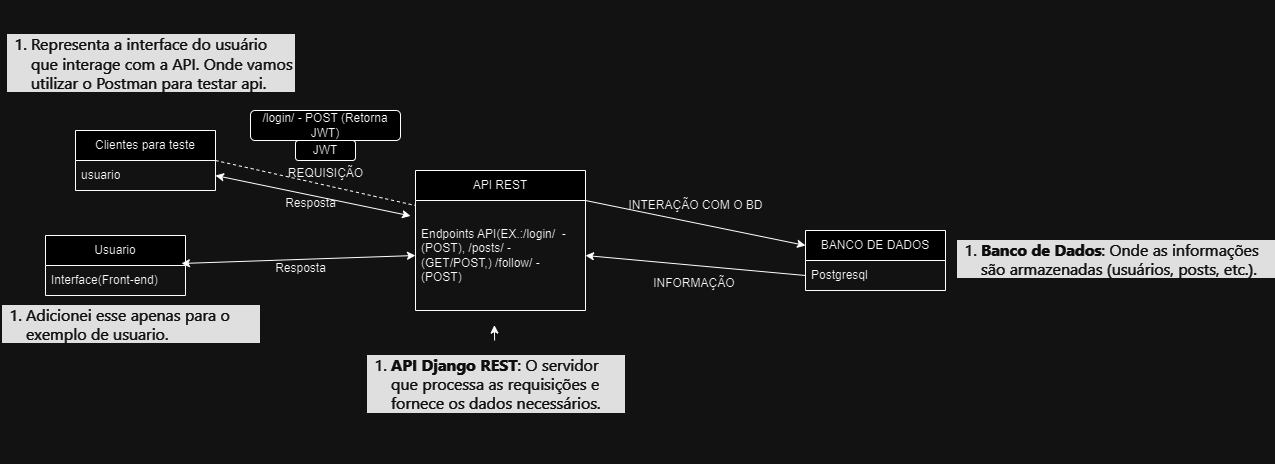

The diagram above was exported from draw.io. Its source (the exported page's mxGraphModel, read from the mxfile embedded in the PNG):
<mxGraphModel dx="1257" dy="657" grid="1" gridSize="10" guides="1" tooltips="1" connect="1" arrows="1" fold="1" page="1" pageScale="1" pageWidth="827" pageHeight="1169" math="0" shadow="0">
  <root>
    <mxCell id="0" />
    <mxCell id="1" parent="0" />
    <mxCell id="kettM7AIUXrpUz0m5EOO-6" value="Clientes para teste" style="swimlane;fontStyle=0;childLayout=stackLayout;horizontal=1;startSize=30;horizontalStack=0;resizeParent=1;resizeParentMax=0;resizeLast=0;collapsible=1;marginBottom=0;whiteSpace=wrap;html=1;" parent="1" vertex="1">
      <mxGeometry x="90" y="150" width="140" height="60" as="geometry" />
    </mxCell>
    <mxCell id="kettM7AIUXrpUz0m5EOO-7" value="usuario" style="text;strokeColor=none;fillColor=none;align=left;verticalAlign=middle;spacingLeft=4;spacingRight=4;overflow=hidden;points=[[0,0.5],[1,0.5]];portConstraint=eastwest;rotatable=0;whiteSpace=wrap;html=1;" parent="kettM7AIUXrpUz0m5EOO-6" vertex="1">
      <mxGeometry y="30" width="140" height="30" as="geometry" />
    </mxCell>
    <mxCell id="kettM7AIUXrpUz0m5EOO-10" value="API REST" style="swimlane;fontStyle=0;childLayout=stackLayout;horizontal=1;startSize=30;horizontalStack=0;resizeParent=1;resizeParentMax=0;resizeLast=0;collapsible=1;marginBottom=0;whiteSpace=wrap;html=1;" parent="1" vertex="1">
      <mxGeometry x="430" y="190" width="170" height="140" as="geometry" />
    </mxCell>
    <mxCell id="kettM7AIUXrpUz0m5EOO-11" value="Endpoints API(EX.:/login/&amp;nbsp; - (POST), /posts/ - (GET/POST,) /follow/ - (POST)" style="text;strokeColor=none;fillColor=none;align=left;verticalAlign=middle;spacingLeft=4;spacingRight=4;overflow=hidden;points=[[0,0.5],[1,0.5]];portConstraint=eastwest;rotatable=0;whiteSpace=wrap;html=1;" parent="kettM7AIUXrpUz0m5EOO-10" vertex="1">
      <mxGeometry y="30" width="170" height="110" as="geometry" />
    </mxCell>
    <mxCell id="kettM7AIUXrpUz0m5EOO-14" value="" style="endArrow=none;dashed=1;html=1;rounded=0;exitX=1;exitY=0.5;exitDx=0;exitDy=0;entryX=0;entryY=0.25;entryDx=0;entryDy=0;" parent="1" source="kettM7AIUXrpUz0m5EOO-6" target="kettM7AIUXrpUz0m5EOO-10" edge="1">
      <mxGeometry width="50" height="50" relative="1" as="geometry">
        <mxPoint x="390" y="270" as="sourcePoint" />
        <mxPoint x="440" y="220" as="targetPoint" />
      </mxGeometry>
    </mxCell>
    <mxCell id="kettM7AIUXrpUz0m5EOO-17" value="BANCO DE DADOS" style="swimlane;fontStyle=0;childLayout=stackLayout;horizontal=1;startSize=30;horizontalStack=0;resizeParent=1;resizeParentMax=0;resizeLast=0;collapsible=1;marginBottom=0;whiteSpace=wrap;html=1;" parent="1" vertex="1">
      <mxGeometry x="820" y="250" width="140" height="60" as="geometry" />
    </mxCell>
    <mxCell id="kettM7AIUXrpUz0m5EOO-18" value="Postgresql" style="text;strokeColor=none;fillColor=none;align=left;verticalAlign=middle;spacingLeft=4;spacingRight=4;overflow=hidden;points=[[0,0.5],[1,0.5]];portConstraint=eastwest;rotatable=0;whiteSpace=wrap;html=1;" parent="kettM7AIUXrpUz0m5EOO-17" vertex="1">
      <mxGeometry y="30" width="140" height="30" as="geometry" />
    </mxCell>
    <mxCell id="kettM7AIUXrpUz0m5EOO-22" value="INTERAÇÃO COM O BD" style="text;html=1;align=center;verticalAlign=middle;resizable=0;points=[];autosize=1;strokeColor=none;fillColor=none;rotation=0;" parent="1" vertex="1">
      <mxGeometry x="630" y="210" width="160" height="30" as="geometry" />
    </mxCell>
    <mxCell id="kettM7AIUXrpUz0m5EOO-24" value="REQUISIÇÃO&lt;div&gt;&lt;br&gt;&lt;/div&gt;" style="text;html=1;align=center;verticalAlign=middle;resizable=0;points=[];autosize=1;strokeColor=none;fillColor=none;" parent="1" vertex="1">
      <mxGeometry x="290" y="180" width="100" height="40" as="geometry" />
    </mxCell>
    <mxCell id="kettM7AIUXrpUz0m5EOO-26" value="&lt;ol style=&quot;box-sizing: border-box; --tw-border-spacing-x: 0; --tw-border-spacing-y: 0; --tw-translate-x: 0; --tw-translate-y: 0; --tw-rotate: 0; --tw-skew-x: 0; --tw-skew-y: 0; --tw-scale-x: 1; --tw-scale-y: 1; --tw-scroll-snap-strictness: proximity; --tw-ring-offset-width: 0px; --tw-ring-offset-color: #fff; --tw-ring-color: rgba(59,130,246,.5); --tw-ring-offset-shadow: 0 0 transparent; --tw-ring-shadow: 0 0 transparent; --tw-shadow: 0 0 transparent; --tw-shadow-colored: 0 0 transparent; list-style-type: auto; margin-top: 0px; margin-right: 0px; margin-bottom: var(--md-paragraph-spacing); margin-left: 0px; padding: 0px 0px 0px 1.5em; color: rgb(243, 243, 243); font-family: -apple-system, &amp;quot;system-ui&amp;quot;, &amp;quot;Helvetica Neue&amp;quot;, Tahoma, &amp;quot;PingFang SC&amp;quot;, &amp;quot;Microsoft Yahei&amp;quot;, Arial, &amp;quot;Hiragino Sans GB&amp;quot;, sans-serif, &amp;quot;Apple Color Emoji&amp;quot;, &amp;quot;Segoe UI Emoji&amp;quot;, &amp;quot;Segoe UI Symbol&amp;quot;, &amp;quot;Noto Color Emoji&amp;quot;; font-size: 16px; background-color: rgb(32, 32, 32);&quot;&gt;&lt;li style=&quot;box-sizing: border-box; --tw-border-spacing-x: 0; --tw-border-spacing-y: 0; --tw-translate-x: 0; --tw-translate-y: 0; --tw-rotate: 0; --tw-skew-x: 0; --tw-skew-y: 0; --tw-scale-x: 1; --tw-scale-y: 1; --tw-scroll-snap-strictness: proximity; --tw-ring-offset-width: 0px; --tw-ring-offset-color: #fff; --tw-ring-color: rgba(59,130,246,.5); --tw-ring-offset-shadow: 0 0 transparent; --tw-ring-shadow: 0 0 transparent; --tw-shadow: 0 0 transparent; --tw-shadow-colored: 0 0 transparent; margin: 8px 0px; padding: 0px;&quot;&gt;&lt;span style=&quot;box-sizing: border-box; --tw-border-spacing-x: 0; --tw-border-spacing-y: 0; --tw-translate-x: 0; --tw-translate-y: 0; --tw-rotate: 0; --tw-skew-x: 0; --tw-skew-y: 0; --tw-scale-x: 1; --tw-scale-y: 1; --tw-scroll-snap-strictness: proximity; --tw-ring-offset-width: 0px; --tw-ring-offset-color: #fff; --tw-ring-color: rgba(59,130,246,.5); --tw-ring-offset-shadow: 0 0 transparent; --tw-ring-shadow: 0 0 transparent; --tw-shadow: 0 0 transparent; --tw-shadow-colored: 0 0 transparent; font-weight: bolder;&quot;&gt;API Django REST&lt;/span&gt;: O servidor que processa as requisições e fornece os dados necessários.&lt;/li&gt;&lt;/ol&gt;" style="text;html=1;whiteSpace=wrap;overflow=hidden;rounded=0;" parent="1" vertex="1">
      <mxGeometry x="380" y="360" width="260" height="120" as="geometry" />
    </mxCell>
    <mxCell id="kettM7AIUXrpUz0m5EOO-28" value="&lt;ol style=&quot;box-sizing: border-box; --tw-border-spacing-x: 0; --tw-border-spacing-y: 0; --tw-translate-x: 0; --tw-translate-y: 0; --tw-rotate: 0; --tw-skew-x: 0; --tw-skew-y: 0; --tw-scale-x: 1; --tw-scale-y: 1; --tw-scroll-snap-strictness: proximity; --tw-ring-offset-width: 0px; --tw-ring-offset-color: #fff; --tw-ring-color: rgba(59,130,246,.5); --tw-ring-offset-shadow: 0 0 transparent; --tw-ring-shadow: 0 0 transparent; --tw-shadow: 0 0 transparent; --tw-shadow-colored: 0 0 transparent; list-style-type: auto; margin-top: 0px; margin-right: 0px; margin-bottom: var(--md-paragraph-spacing); margin-left: 0px; padding: 0px 0px 0px 1.5em; color: rgb(243, 243, 243); font-family: -apple-system, &amp;quot;system-ui&amp;quot;, &amp;quot;Helvetica Neue&amp;quot;, Tahoma, &amp;quot;PingFang SC&amp;quot;, &amp;quot;Microsoft Yahei&amp;quot;, Arial, &amp;quot;Hiragino Sans GB&amp;quot;, sans-serif, &amp;quot;Apple Color Emoji&amp;quot;, &amp;quot;Segoe UI Emoji&amp;quot;, &amp;quot;Segoe UI Symbol&amp;quot;, &amp;quot;Noto Color Emoji&amp;quot;; font-size: 16px; background-color: rgb(32, 32, 32);&quot;&gt;&lt;li style=&quot;box-sizing: border-box; --tw-border-spacing-x: 0; --tw-border-spacing-y: 0; --tw-translate-x: 0; --tw-translate-y: 0; --tw-rotate: 0; --tw-skew-x: 0; --tw-skew-y: 0; --tw-scale-x: 1; --tw-scale-y: 1; --tw-scroll-snap-strictness: proximity; --tw-ring-offset-width: 0px; --tw-ring-offset-color: #fff; --tw-ring-color: rgba(59,130,246,.5); --tw-ring-offset-shadow: 0 0 transparent; --tw-ring-shadow: 0 0 transparent; --tw-shadow: 0 0 transparent; --tw-shadow-colored: 0 0 transparent; margin: 8px 0px; padding: 0px;&quot;&gt;&lt;span style=&quot;box-sizing: border-box; --tw-border-spacing-x: 0; --tw-border-spacing-y: 0; --tw-translate-x: 0; --tw-translate-y: 0; --tw-rotate: 0; --tw-skew-x: 0; --tw-skew-y: 0; --tw-scale-x: 1; --tw-scale-y: 1; --tw-scroll-snap-strictness: proximity; --tw-ring-offset-width: 0px; --tw-ring-offset-color: #fff; --tw-ring-color: rgba(59,130,246,.5); --tw-ring-offset-shadow: 0 0 transparent; --tw-ring-shadow: 0 0 transparent; --tw-shadow: 0 0 transparent; --tw-shadow-colored: 0 0 transparent; font-weight: bolder;&quot;&gt;Banco de Dados&lt;/span&gt;: Onde as informações são armazenadas (usuários, posts, etc.).&lt;/li&gt;&lt;/ol&gt;" style="text;html=1;whiteSpace=wrap;overflow=hidden;rounded=0;" parent="1" vertex="1">
      <mxGeometry x="970" y="245" width="320" height="70" as="geometry" />
    </mxCell>
    <mxCell id="kettM7AIUXrpUz0m5EOO-30" value="&lt;div&gt;&lt;font face=&quot;-apple-system, system-ui, Helvetica Neue, Tahoma, PingFang SC, Microsoft Yahei, Arial, Hiragino Sans GB, sans-serif, Apple Color Emoji, Segoe UI Emoji, Segoe UI Symbol, Noto Color Emoji&quot; color=&quot;#f3f3f3&quot;&gt;&lt;span style=&quot;font-size: 16px;&quot;&gt;&lt;br&gt;&lt;/span&gt;&lt;/font&gt;&lt;/div&gt;&lt;ol style=&quot;forced-color-adjust: none; font-style: normal; font-variant-ligatures: normal; font-variant-caps: normal; font-weight: 400; letter-spacing: normal; orphans: 2; text-align: left; text-indent: 0px; text-transform: none; widows: 2; word-spacing: 0px; -webkit-text-stroke-width: 0px; white-space: normal; text-decoration-thickness: initial; text-decoration-style: initial; text-decoration-color: initial; box-sizing: border-box; --tw-border-spacing-x: 0; --tw-border-spacing-y: 0; --tw-translate-x: 0; --tw-translate-y: 0; --tw-rotate: 0; --tw-skew-x: 0; --tw-skew-y: 0; --tw-scale-x: 1; --tw-scale-y: 1; --tw-scroll-snap-strictness: proximity; --tw-ring-offset-width: 0px; --tw-ring-offset-color: #fff; --tw-ring-color: rgba(59,130,246,.5); --tw-ring-offset-shadow: 0 0 transparent; --tw-ring-shadow: 0 0 transparent; --tw-shadow: 0 0 transparent; --tw-shadow-colored: 0 0 transparent; list-style-type: auto; margin-top: 0px; margin-right: 0px; margin-bottom: var(--md-paragraph-spacing); margin-left: 0px; padding: 0px 0px 0px 1.5em; color: rgb(243, 243, 243); font-family: -apple-system, &amp;quot;system-ui&amp;quot;, &amp;quot;Helvetica Neue&amp;quot;, Tahoma, &amp;quot;PingFang SC&amp;quot;, &amp;quot;Microsoft Yahei&amp;quot;, Arial, &amp;quot;Hiragino Sans GB&amp;quot;, sans-serif, &amp;quot;Apple Color Emoji&amp;quot;, &amp;quot;Segoe UI Emoji&amp;quot;, &amp;quot;Segoe UI Symbol&amp;quot;, &amp;quot;Noto Color Emoji&amp;quot;; font-size: 16px; background-color: rgb(32, 32, 32);&quot;&gt;&lt;li style=&quot;forced-color-adjust: none; box-sizing: border-box; --tw-border-spacing-x: 0; --tw-border-spacing-y: 0; --tw-translate-x: 0; --tw-translate-y: 0; --tw-rotate: 0; --tw-skew-x: 0; --tw-skew-y: 0; --tw-scale-x: 1; --tw-scale-y: 1; --tw-scroll-snap-strictness: proximity; --tw-ring-offset-width: 0px; --tw-ring-offset-color: #fff; --tw-ring-color: rgba(59,130,246,.5); --tw-ring-offset-shadow: 0 0 transparent; --tw-ring-shadow: 0 0 transparent; --tw-shadow: 0 0 transparent; --tw-shadow-colored: 0 0 transparent; margin: 8px 0px; padding: 0px;&quot;&gt;Representa a interface do usuário que interage com a API. Onde vamos utilizar o Postman para testar api.&lt;/li&gt;&lt;/ol&gt;&lt;div&gt;&lt;br/&gt;&lt;/div&gt;" style="text;html=1;whiteSpace=wrap;overflow=hidden;rounded=0;" parent="1" vertex="1">
      <mxGeometry x="20" y="20" width="290" height="120" as="geometry" />
    </mxCell>
    <mxCell id="vWDBWkhndplTHk_hXXZJ-6" value="" style="endArrow=classic;html=1;rounded=0;exitX=1;exitY=0;exitDx=0;exitDy=0;exitPerimeter=0;entryX=0;entryY=0.25;entryDx=0;entryDy=0;" edge="1" parent="1" source="kettM7AIUXrpUz0m5EOO-11" target="kettM7AIUXrpUz0m5EOO-17">
      <mxGeometry width="50" height="50" relative="1" as="geometry">
        <mxPoint x="670" y="270" as="sourcePoint" />
        <mxPoint x="720" y="220" as="targetPoint" />
      </mxGeometry>
    </mxCell>
    <mxCell id="vWDBWkhndplTHk_hXXZJ-7" value="" style="endArrow=classic;html=1;rounded=0;exitX=0;exitY=0.5;exitDx=0;exitDy=0;entryX=1;entryY=0.5;entryDx=0;entryDy=0;" edge="1" parent="1" source="kettM7AIUXrpUz0m5EOO-18" target="kettM7AIUXrpUz0m5EOO-11">
      <mxGeometry width="50" height="50" relative="1" as="geometry">
        <mxPoint x="730" y="300" as="sourcePoint" />
        <mxPoint x="720" y="220" as="targetPoint" />
      </mxGeometry>
    </mxCell>
    <mxCell id="vWDBWkhndplTHk_hXXZJ-8" value="INFORMAÇÃO&amp;nbsp;&lt;div&gt;&lt;br&gt;&lt;/div&gt;" style="text;html=1;align=center;verticalAlign=middle;resizable=0;points=[];autosize=1;strokeColor=none;fillColor=none;" vertex="1" parent="1">
      <mxGeometry x="655" y="290" width="110" height="40" as="geometry" />
    </mxCell>
    <mxCell id="vWDBWkhndplTHk_hXXZJ-10" value="Resposta&lt;div&gt;&lt;br&gt;&lt;/div&gt;" style="text;html=1;align=center;verticalAlign=middle;resizable=0;points=[];autosize=1;strokeColor=none;fillColor=none;" vertex="1" parent="1">
      <mxGeometry x="290" y="210" width="70" height="40" as="geometry" />
    </mxCell>
    <mxCell id="vWDBWkhndplTHk_hXXZJ-13" value="JWT" style="rounded=1;whiteSpace=wrap;html=1;" vertex="1" parent="1">
      <mxGeometry x="310" y="160" width="60" height="20" as="geometry" />
    </mxCell>
    <mxCell id="vWDBWkhndplTHk_hXXZJ-14" value="" style="endArrow=classic;html=1;rounded=0;entryX=0.464;entryY=1.133;entryDx=0;entryDy=0;entryPerimeter=0;" edge="1" parent="1" source="kettM7AIUXrpUz0m5EOO-26" target="kettM7AIUXrpUz0m5EOO-11">
      <mxGeometry width="50" height="50" relative="1" as="geometry">
        <mxPoint x="370" y="270" as="sourcePoint" />
        <mxPoint x="420" y="220" as="targetPoint" />
      </mxGeometry>
    </mxCell>
    <mxCell id="vWDBWkhndplTHk_hXXZJ-15" value="Usuario" style="swimlane;fontStyle=0;childLayout=stackLayout;horizontal=1;startSize=30;horizontalStack=0;resizeParent=1;resizeParentMax=0;resizeLast=0;collapsible=1;marginBottom=0;whiteSpace=wrap;html=1;" vertex="1" parent="1">
      <mxGeometry x="60" y="255" width="140" height="60" as="geometry" />
    </mxCell>
    <mxCell id="vWDBWkhndplTHk_hXXZJ-16" value="Interface(Front-end)" style="text;strokeColor=none;fillColor=none;align=left;verticalAlign=middle;spacingLeft=4;spacingRight=4;overflow=hidden;points=[[0,0.5],[1,0.5]];portConstraint=eastwest;rotatable=0;whiteSpace=wrap;html=1;" vertex="1" parent="vWDBWkhndplTHk_hXXZJ-15">
      <mxGeometry y="30" width="140" height="30" as="geometry" />
    </mxCell>
    <mxCell id="vWDBWkhndplTHk_hXXZJ-19" value="&lt;ol style=&quot;box-sizing: border-box; --tw-border-spacing-x: 0; --tw-border-spacing-y: 0; --tw-translate-x: 0; --tw-translate-y: 0; --tw-rotate: 0; --tw-skew-x: 0; --tw-skew-y: 0; --tw-scale-x: 1; --tw-scale-y: 1; --tw-scroll-snap-strictness: proximity; --tw-ring-offset-width: 0px; --tw-ring-offset-color: #fff; --tw-ring-color: rgba(59,130,246,.5); --tw-ring-offset-shadow: 0 0 transparent; --tw-ring-shadow: 0 0 transparent; --tw-shadow: 0 0 transparent; --tw-shadow-colored: 0 0 transparent; list-style-type: auto; margin-top: 0px; margin-right: 0px; margin-bottom: var(--md-paragraph-spacing); margin-left: 0px; padding: 0px 0px 0px 1.5em; color: rgb(243, 243, 243); font-family: -apple-system, &amp;quot;system-ui&amp;quot;, &amp;quot;Helvetica Neue&amp;quot;, Tahoma, &amp;quot;PingFang SC&amp;quot;, &amp;quot;Microsoft Yahei&amp;quot;, Arial, &amp;quot;Hiragino Sans GB&amp;quot;, sans-serif, &amp;quot;Apple Color Emoji&amp;quot;, &amp;quot;Segoe UI Emoji&amp;quot;, &amp;quot;Segoe UI Symbol&amp;quot;, &amp;quot;Noto Color Emoji&amp;quot;; font-size: 16px; background-color: rgb(32, 32, 32);&quot;&gt;&lt;li style=&quot;box-sizing: border-box; --tw-border-spacing-x: 0; --tw-border-spacing-y: 0; --tw-translate-x: 0; --tw-translate-y: 0; --tw-rotate: 0; --tw-skew-x: 0; --tw-skew-y: 0; --tw-scale-x: 1; --tw-scale-y: 1; --tw-scroll-snap-strictness: proximity; --tw-ring-offset-width: 0px; --tw-ring-offset-color: #fff; --tw-ring-color: rgba(59,130,246,.5); --tw-ring-offset-shadow: 0 0 transparent; --tw-ring-shadow: 0 0 transparent; --tw-shadow: 0 0 transparent; --tw-shadow-colored: 0 0 transparent; margin: 8px 0px; padding: 0px;&quot;&gt;Adicionei esse apenas para o exemplo de usuario.&lt;/li&gt;&lt;/ol&gt;" style="text;html=1;whiteSpace=wrap;overflow=hidden;rounded=0;" vertex="1" parent="1">
      <mxGeometry x="15" y="310" width="260" height="120" as="geometry" />
    </mxCell>
    <mxCell id="vWDBWkhndplTHk_hXXZJ-22" value="Resposta&lt;div&gt;&lt;br&gt;&lt;/div&gt;" style="text;html=1;align=center;verticalAlign=middle;resizable=0;points=[];autosize=1;strokeColor=none;fillColor=none;" vertex="1" parent="1">
      <mxGeometry x="280" y="275" width="70" height="40" as="geometry" />
    </mxCell>
    <mxCell id="vWDBWkhndplTHk_hXXZJ-23" value="" style="endArrow=classic;startArrow=classic;html=1;rounded=0;exitX=1;exitY=0.5;exitDx=0;exitDy=0;entryX=-0.029;entryY=0.14;entryDx=0;entryDy=0;entryPerimeter=0;" edge="1" parent="1" source="kettM7AIUXrpUz0m5EOO-7" target="kettM7AIUXrpUz0m5EOO-11">
      <mxGeometry width="50" height="50" relative="1" as="geometry">
        <mxPoint x="370" y="380" as="sourcePoint" />
        <mxPoint x="420" y="330" as="targetPoint" />
      </mxGeometry>
    </mxCell>
    <mxCell id="vWDBWkhndplTHk_hXXZJ-24" value="" style="endArrow=classic;startArrow=classic;html=1;rounded=0;entryX=0;entryY=0.5;entryDx=0;entryDy=0;exitX=0.971;exitY=-0.067;exitDx=0;exitDy=0;exitPerimeter=0;" edge="1" parent="1" source="vWDBWkhndplTHk_hXXZJ-16" target="kettM7AIUXrpUz0m5EOO-11">
      <mxGeometry width="50" height="50" relative="1" as="geometry">
        <mxPoint x="370" y="380" as="sourcePoint" />
        <mxPoint x="420" y="330" as="targetPoint" />
      </mxGeometry>
    </mxCell>
    <mxCell id="vWDBWkhndplTHk_hXXZJ-25" value="/login/ - POST (Retorna JWT)" style="rounded=1;whiteSpace=wrap;html=1;" vertex="1" parent="1">
      <mxGeometry x="265" y="130" width="150" height="30" as="geometry" />
    </mxCell>
  </root>
</mxGraphModel>